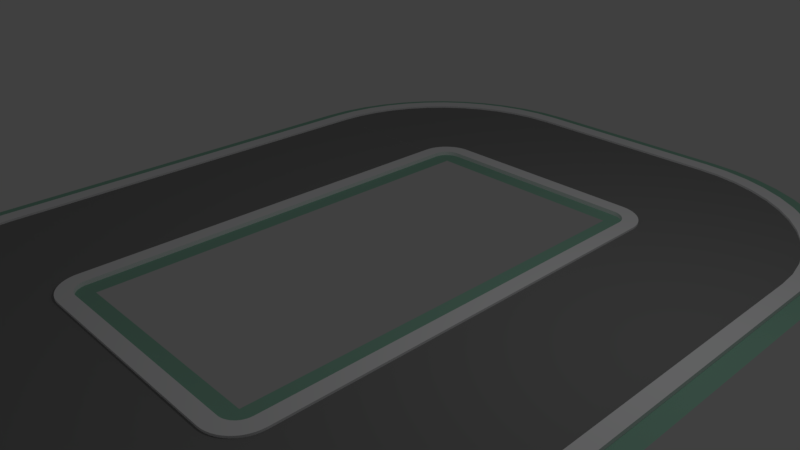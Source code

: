# Source: CircularTrack.blend  (saved by Blender 2.79.0; exported with 4.5.12 LTS)
import bpy
from mathutils import Matrix  # noqa: F401  (used for matrix-valued properties, if any)

bpy.ops.wm.read_factory_settings(use_empty=True)
scene = bpy.context.scene
scene.name = 'Scene'

# ---- collections
col_collection_1 = bpy.data.collections.new('Collection 1'); scene.collection.children.link(col_collection_1)

# ---- materials (node trees are filled in below, after node groups)
mat_road_001 = bpy.data.materials.new('road.001')
mat_road_001.alpha_threshold = 0.0
mat_road_001.use_transparent_shadow = False
mat_road_001.diffuse_color = (0.2667, 0.2667, 0.2667, 1.0)
mat_road_001.specular_color = (0.33, 0.33, 0.33)
mat_road_001.roughness = 0.5
mat_road_001.specular_intensity = 1.0
mat_grass_001 = bpy.data.materials.new('grass.001')
mat_grass_001.alpha_threshold = 0.0
mat_grass_001.use_transparent_shadow = False
mat_grass_001.diffuse_color = (0.302, 0.5608, 0.4314, 1.0)
mat_grass_001.specular_color = (0.33, 0.33, 0.33)
mat_grass_001.roughness = 0.5
mat_grass_001.specular_intensity = 1.0
mat_grey_001 = bpy.data.materials.new('grey.001')
mat_grey_001.alpha_threshold = 0.0
mat_grey_001.use_transparent_shadow = False
mat_grey_001.diffuse_color = (0.9451, 0.949, 0.9647, 1.0)
mat_grey_001.specular_color = (0.33, 0.33, 0.33)
mat_grey_001.roughness = 0.5
mat_grey_001.specular_intensity = 1.0
mat_road = bpy.data.materials.new('road')
mat_road.alpha_threshold = 0.0
mat_road.use_transparent_shadow = False
mat_road.diffuse_color = (0.2667, 0.2667, 0.2667, 1.0)
mat_road.specular_color = (0.33, 0.33, 0.33)
mat_road.roughness = 0.5
mat_road.specular_intensity = 1.0
mat_grey = bpy.data.materials.new('grey')
mat_grey.alpha_threshold = 0.0
mat_grey.use_transparent_shadow = False
mat_grey.diffuse_color = (0.9451, 0.949, 0.9647, 1.0)
mat_grey.specular_color = (0.33, 0.33, 0.33)
mat_grey.roughness = 0.5
mat_grey.specular_intensity = 1.0
mat_grass = bpy.data.materials.new('grass')
mat_grass.alpha_threshold = 0.0
mat_grass.use_transparent_shadow = False
mat_grass.diffuse_color = (0.302, 0.5608, 0.4314, 1.0)
mat_grass.specular_color = (0.33, 0.33, 0.33)
mat_grass.roughness = 0.5
mat_grass.specular_intensity = 1.0

# ---- material node trees

# ---- world
world_world = bpy.data.worlds.new('World'); scene.world = world_world
world_world.color = (0.05088, 0.05088, 0.05088)
world_world.use_sun_shadow = False
world_world.sun_shadow_jitter_overblur = 0.0
world_world.cycles.sampling_method = 'MANUAL'

# ---- cameras
cam_camera = bpy.data.cameras.new('Camera')
cam_camera.clip_end = 100.0
cam_camera.lens = 35.0
cam_camera.sensor_width = 32.0
cam_camera.sensor_height = 18.0
cam_camera.ortho_scale = 7.314
cam_camera.dof.focus_distance = 0.0
cam_camera.dof.aperture_fstop = 128.0

# ---- lights
light_lamp = bpy.data.lights.new('Lamp', 'POINT')
light_lamp.transmission_factor = 0.0
light_lamp.cutoff_distance = 30.0
light_lamp.energy = 100.0
light_lamp.shadow_buffer_clip_start = 1.001
light_lamp.shadow_soft_size = 0.1
light_lamp.shadow_maximum_resolution = 0.006
light_lamp.use_absolute_resolution = True

# ---- meshes
me_roadstraightlong = bpy.data.meshes.new('roadStraightLong')
me_roadstraightlong.from_pydata([(-9.183, 1.603e-30, 20.0), (-9.183, 0.0, 3.61e-15), (-10.0, 0.0, 0.0), (-10.0, 1.603e-30, 20.0), (0.0, 1.603e-30, 20.0), (0.0, 0.0, 0.0), (-0.8165, 0.0, 3.61e-15), (-0.8165, 1.603e-30, 20.0), (-8.451, 0.2, 20.0), (-8.451, 0.2, 0.0), (-9.183, 0.2, 3.61e-15), (-9.183, 0.2, 20.0), (-8.451, 0.1, 0.0), (-8.451, 0.1, 20.0), (-0.8165, 0.2, 3.61e-15), (-0.8165, 0.2, 20.0), (-1.549, 0.2, 0.0), (-1.549, 0.2, 20.0), (-1.549, 0.1, 0.0), (-1.549, 0.1, 20.0)], [], [(0, 1, 2), (2, 3, 0), (4, 5, 6), (6, 7, 4), (8, 9, 10), (10, 11, 8), (12, 9, 8), (8, 13, 12), (10, 1, 0), (0, 11, 10), (6, 14, 15), (15, 7, 6), (15, 14, 16), (16, 17, 15), (16, 18, 19), (19, 17, 16), (19, 18, 12), (12, 13, 19)])
me_roadstraightlong.polygons.foreach_set('use_smooth', [True] * 18)
me_roadstraightlong.polygons.foreach_set('material_index', [1, 1, 1, 1, 2, 2, 2, 2, 2, 2, 2, 2, 2, 2, 2, 2, 0, 0])
_k = set([(0, 1), (0, 2), (4, 6), (6, 7), (8, 9), (8, 10), (10, 11), (12, 13), (12, 19), (14, 15), (15, 16), (16, 17), (18, 19)])
me_roadstraightlong.attributes.new('sharp_edge', 'BOOLEAN', 'EDGE').data.foreach_set('value', [ (min(e.vertices), max(e.vertices)) in _k for e in me_roadstraightlong.edges])
_uv = me_roadstraightlong.uv_layers.new(name='UVMap')
_uv.uv.foreach_set('vector', [36.16, 78.74, 36.16, 1.421e-14, 39.37, 0.0, 39.37, 0.0, 39.37, 78.74, 36.16, 78.74, 0.0, 78.74, 0.0, 0.0, 3.215, 1.421e-14, 3.215, 1.421e-14, 3.215, 78.74, 0.0, 78.74, 33.27, 78.74, 33.27, 8.327e-18, 36.16, 1.422e-14, 36.16, 1.422e-14, 36.16, 78.74, 33.27, 78.74, 0.0, 0.3937, 0.0, 0.7874, -78.74, 0.7874, -78.74, 0.7874, -78.74, 0.3937, 0.0, 0.3937, 1.421e-14, 0.7874, 1.421e-14, 0.0, 78.74, 6.311e-30, 78.74, 6.311e-30, 78.74, 0.7874, 1.421e-14, 0.7874, -1.421e-14, 0.0, -1.421e-14, 0.7874, -78.74, 0.7874, -78.74, 0.7874, -78.74, 6.311e-30, -1.421e-14, 0.0, 3.215, 78.74, 3.215, 1.42e-14, 6.097, -6.106e-18, 6.097, -6.106e-18, 6.097, 78.74, 3.215, 78.74, 4.402e-15, 0.7874, 4.402e-15, 0.3937, 78.74, 0.3937, 78.74, 0.3937, 78.74, 0.7874, 4.402e-15, 0.7874, 6.097, 78.74, 6.097, 3.155e-32, 33.27, 3.155e-32, 33.27, 3.155e-32, 33.27, 78.74, 6.097, 78.74])
me_roadstraightlong.materials.append(mat_road_001)
me_roadstraightlong.materials.append(mat_grass_001)
me_roadstraightlong.materials.append(mat_grey_001)
me_roadstraightlong.use_remesh_preserve_volume = False
me_roadstraightlong.use_remesh_preserve_attributes = False
me_roadstraightlong.use_mirror_vertex_groups = False
me_roadstraightlong.update()
me_roadstraightlong.normals_split_custom_set([tuple(v) for v in zip(*[iter([0.0, 1.0, -8.015e-32, 0.0, 1.0, -8.015e-32, 0.0, 1.0, -8.015e-32, 0.0, 1.0, -8.015e-32, 0.0, 1.0, -8.015e-32, 0.0, 1.0, -8.015e-32, 0.0, 1.0, -8.015e-32, 0.0, 1.0, -8.015e-32, 0.0, 1.0, -8.015e-32, 0.0, 1.0, -8.015e-32, 0.0, 1.0, -8.015e-32, 0.0, 1.0, -8.015e-32, 0.0, 1.0, 0.0, 0.0, 1.0, 0.0, 0.0, 1.0, 0.0, 0.0, 1.0, 0.0, 0.0, 1.0, 0.0, 0.0, 1.0, 0.0, 1.0, 0.0, 0.0, 1.0, 0.0, 0.0, 1.0, 0.0, 0.0, 1.0, 0.0, 0.0, 1.0, 0.0, 0.0, 1.0, 0.0, 0.0, -1.0, 0.0, 0.0, -1.0, 0.0, 0.0, -1.0, 0.0, 0.0, -1.0, 0.0, 0.0, -1.0, 0.0, 0.0, -1.0, 0.0, 0.0, 1.0, 0.0, 0.0, 1.0, 0.0, 0.0, 1.0, 0.0, 0.0, 1.0, 0.0, 0.0, 1.0, 0.0, 0.0, 1.0, 0.0, 0.0, 0.0, 1.0, 0.0, 0.0, 1.0, 0.0, 0.0, 1.0, 0.0, 0.0, 1.0, 0.0, 0.0, 1.0, 0.0, 0.0, 1.0, 0.0, -1.0, 0.0, 0.0, -1.0, 0.0, 0.0, -1.0, 0.0, 0.0, -1.0, 0.0, 0.0, -1.0, 0.0, 0.0, -1.0, 0.0, 0.0, 0.0, 1.0, 0.0, 0.0, 1.0, 0.0, 0.0, 1.0, 0.0, 0.0, 1.0, 0.0, 0.0, 1.0, 0.0, 0.0, 1.0, 0.0])] * 3)])
me_roadcornersmall = bpy.data.meshes.new('roadCornerSmall')
me_roadcornersmall.from_pydata([(-8.465, 0.1, 0.2021), (-8.465, 0.2, 0.2021), (-8.504, 0.2, 0.4008), (-8.504, 0.1, 0.4008), (-8.569, 0.1, 0.5926), (-8.569, 0.2, 0.5926), (-8.659, 0.2, 0.7743), (-8.659, 0.1, 0.7743), (-8.451, 0.1, 5.786e-12), (-8.451, 0.2, 5.786e-12), (-9.183, 0.2, 5.79e-12), (-8.771, 0.2, 0.9428), (-8.905, 0.2, 1.095), (-9.057, 0.2, 1.229), (-9.226, 0.2, 1.341), (-9.19, 0.2, 0.1066), (-9.211, 0.2, 0.2113), (-9.246, 0.2, 0.3125), (-9.407, 0.2, 1.431), (-9.293, 0.2, 0.4083), (-9.352, 0.2, 0.4971), (-9.423, 0.2, 0.5774), (-9.599, 0.2, 1.496), (-9.503, 0.2, 0.6478), (-9.592, 0.2, 0.7071), (-9.688, 0.2, 0.7544), (-9.798, 0.2, 1.535), (-9.789, 0.2, 0.7887), (-9.893, 0.2, 0.8095), (-10.0, 0.2, 1.549), (-10.0, 0.2, 0.8165), (-9.352, 0.0, 0.4971), (-9.423, 0.0, 0.5774), (-9.688, 0.0, 0.7544), (-9.789, 0.0, 0.7887), (-9.211, 0.0, 0.2113), (-9.246, 0.0, 0.3125), (-9.183, 0.0, 5.79e-12), (-9.19, 0.0, 0.1066), (-9.503, 0.0, 0.6478), (-9.592, 0.0, 0.7071), (-9.893, 0.0, 0.8095), (-9.293, 0.0, 0.4083), (-10.0, 0.0, 0.8165), (-9.599, 0.1, 1.496), (-9.407, 0.1, 1.431), (-9.226, 0.1, 1.341), (-9.057, 0.1, 1.229), (-10.0, 0.1, 1.549), (-9.798, 0.1, 1.535), (-8.905, 0.1, 1.095), (-8.771, 0.1, 0.9428), (-4.855, 0.1, 6.705), (-5.774, 0.1, 7.319), (-5.774, 0.2, 7.319), (-4.855, 0.2, 6.705), (-6.766, 0.1, 7.808), (-6.766, 0.2, 7.808), (-1.549, 0.2, 5.783e-12), (-1.549, 0.1, 5.783e-12), (-1.621, 0.1, 1.103), (-1.621, 0.2, 1.103), (-2.192, 0.2, 3.234), (-2.192, 0.1, 3.234), (-2.681, 0.1, 4.226), (-2.681, 0.2, 4.226), (-1.837, 0.1, 2.187), (-1.837, 0.2, 2.187), (-0.8951, 0.2, 1.199), (-0.8165, 0.2, 5.795e-12), (-1.129, 0.2, 2.377), (-1.516, 0.2, 3.514), (-2.047, 0.2, 4.592), (-2.714, 0.2, 5.591), (-3.295, 0.2, 5.145), (-3.506, 0.2, 6.494), (-4.024, 0.2, 5.976), (-4.409, 0.2, 7.286), (-5.408, 0.2, 7.953), (-6.486, 0.2, 8.484), (-7.623, 0.2, 8.871), (-7.813, 0.2, 8.163), (-8.801, 0.2, 9.105), (-8.897, 0.2, 8.379), (-10.0, 0.2, 9.183), (-10.0, 0.2, 8.451), (-3.295, 0.1, 5.145), (-4.024, 0.1, 5.976), (-7.813, 0.1, 8.163), (-2.047, 0.0, 4.592), (-2.714, 0.0, 5.591), (-1.516, 0.0, 3.514), (-1.129, 0.0, 2.377), (-0.8951, 0.0, 1.199), (-8.897, 0.1, 8.379), (-10.0, 0.1, 8.451), (-7.623, 0.0, 8.871), (-6.486, 0.0, 8.484), (-3.506, 0.0, 6.494), (-5.408, 0.0, 7.953), (-10.0, 0.0, 9.183), (-8.801, 0.0, 9.105), (-4.409, 0.0, 7.286), (-0.8165, 0.0, 5.795e-12), (-0.08555, 0.0, 1.305), (0.0, 0.0, 5.792e-12), (-0.3407, 0.0, 2.588), (-0.7612, 0.0, 3.827), (-1.34, 0.0, 5.0), (-2.066, 0.0, 6.088), (-2.929, 0.0, 7.071), (-3.912, 0.0, 7.934), (-5.0, 0.0, 8.66), (-6.173, 0.0, 9.239), (-7.412, 0.0, 9.659), (-8.695, 0.0, 9.914), (-10.0, 0.0, 10.0), (-10.0, 0.0, 0.0)], [], [(0, 1, 2), (2, 3, 0), (4, 5, 6), (6, 7, 4), (3, 2, 5), (5, 4, 3), (8, 9, 1), (1, 0, 8), (1, 9, 10), (10, 2, 1), (10, 5, 2), (10, 6, 5), (10, 11, 6), (10, 12, 11), (10, 13, 12), (10, 14, 13), (10, 15, 14), (15, 16, 14), (16, 17, 14), (17, 18, 14), (17, 19, 18), (19, 20, 18), (20, 21, 18), (21, 22, 18), (21, 23, 22), (23, 24, 22), (24, 25, 22), (25, 26, 22), (25, 27, 26), (27, 28, 26), (28, 29, 26), (28, 30, 29), (20, 31, 32), (32, 21, 20), (33, 34, 27), (27, 25, 33), (16, 35, 36), (36, 17, 16), (10, 37, 38), (38, 15, 10), (39, 40, 24), (24, 23, 39), (15, 38, 35), (35, 16, 15), (40, 33, 25), (25, 24, 40), (34, 41, 28), (28, 27, 34), (17, 36, 42), (42, 19, 17), (41, 43, 30), (30, 28, 41), (19, 42, 31), (31, 20, 19), (44, 45, 18), (18, 22, 44), (45, 46, 14), (14, 18, 45), (46, 47, 13), (13, 14, 46), (48, 49, 26), (26, 29, 48), (49, 44, 22), (22, 26, 49), (47, 50, 12), (12, 13, 47), (51, 11, 12), (12, 50, 51), (7, 6, 11), (11, 51, 7), (32, 39, 23), (23, 21, 32), (52, 53, 54), (54, 55, 52), (53, 56, 57), (57, 54, 53), (58, 59, 60), (60, 61, 58), (62, 63, 64), (64, 65, 62), (61, 60, 66), (66, 67, 61), (68, 69, 58), (58, 70, 68), (58, 71, 70), (58, 61, 71), (61, 72, 71), (61, 67, 72), (67, 62, 72), (62, 73, 72), (62, 65, 73), (65, 74, 73), (74, 75, 73), (74, 76, 75), (76, 77, 75), (76, 55, 77), (55, 78, 77), (55, 54, 78), (54, 79, 78), (54, 57, 79), (57, 80, 79), (57, 81, 80), (81, 82, 80), (81, 83, 82), (83, 84, 82), (83, 85, 84), (67, 66, 63), (63, 62, 67), (65, 64, 86), (86, 74, 65), (74, 86, 87), (87, 76, 74), (87, 52, 55), (55, 76, 87), (56, 88, 81), (81, 57, 56), (89, 72, 73), (73, 90, 89), (91, 71, 72), (72, 89, 91), (92, 70, 71), (71, 91, 92), (93, 68, 70), (70, 92, 93), (94, 95, 85), (85, 83, 94), (96, 97, 79), (79, 80, 96), (88, 94, 83), (83, 81, 88), (90, 73, 75), (75, 98, 90), (97, 99, 78), (78, 79, 97), (100, 101, 82), (82, 84, 100), (99, 102, 77), (77, 78, 99), (102, 98, 75), (75, 77, 102), (101, 96, 80), (80, 82, 101), (103, 69, 68), (68, 93, 103), (104, 105, 103), (103, 106, 104), (103, 107, 106), (103, 93, 107), (93, 108, 107), (93, 92, 108), (92, 91, 108), (91, 109, 108), (91, 89, 109), (89, 90, 109), (90, 110, 109), (90, 98, 110), (98, 111, 110), (98, 102, 111), (102, 112, 111), (102, 99, 112), (99, 113, 112), (99, 97, 113), (97, 114, 113), (97, 96, 114), (96, 115, 114), (96, 101, 115), (101, 116, 115), (101, 100, 116), (38, 37, 117), (117, 35, 38), (117, 36, 35), (117, 42, 36), (117, 31, 42), (117, 32, 31), (117, 39, 32), (117, 40, 39), (117, 33, 40), (117, 34, 33), (117, 41, 34), (117, 43, 41), (60, 59, 8), (8, 66, 60), (8, 63, 66), (8, 64, 63), (8, 86, 64), (8, 87, 86), (8, 52, 87), (8, 53, 52), (8, 56, 53), (8, 88, 56), (8, 94, 88), (8, 0, 94), (0, 3, 94), (3, 4, 94), (4, 7, 94), (7, 51, 94), (51, 50, 94), (50, 95, 94), (50, 47, 95), (47, 46, 95), (46, 45, 95), (45, 44, 95), (44, 49, 95), (49, 48, 95)])
me_roadcornersmall.polygons.foreach_set('use_smooth', [True] * 204)
me_roadcornersmall.polygons.foreach_set('material_index', [1, 1, 1, 1, 1, 1, 1, 1, 1, 1, 1, 1, 1, 1, 1, 1, 1, 1, 1, 1, 1, 1, 1, 1, 1, 1, 1, 1, 1, 1, 1, 1, 1, 1, 1, 1, 1, 1, 1, 1, 1, 1, 1, 1, 1, 1, 1, 1, 1, 1, 1, 1, 1, 1, 1, 1, 1, 1, 1, 1, 1, 1, 1, 1, 1, 1, 1, 1, 1, 1, 1, 1, 1, 1, 1, 1, 1, 1, 1, 1, 1, 1, 1, 1, 1, 1, 1, 1, 1, 1, 1, 1, 1, 1, 1, 1, 1, 1, 1, 1, 1, 1, 1, 1, 1, 1, 1, 1, 1, 1, 1, 1, 1, 1, 1, 1, 1, 1, 1, 1, 1, 1, 1, 1, 1, 1, 1, 1, 1, 1, 1, 1, 1, 1, 1, 1, 1, 1, 1, 1, 1, 1, 1, 1, 2, 2, 2, 2, 2, 2, 2, 2, 2, 2, 2, 2, 2, 2, 2, 2, 2, 2, 2, 2, 2, 2, 2, 2, 2, 2, 2, 2, 2, 2, 2, 2, 2, 2, 2, 2, 0, 0, 0, 0, 0, 0, 0, 0, 0, 0, 0, 0, 0, 0, 0, 0, 0, 0, 0, 0, 0, 0, 0, 0])
_k = set([(0, 3), (0, 8), (1, 2), (1, 9), (1, 10), (2, 5), (3, 4), (4, 7), (5, 6), (6, 11), (7, 51), (8, 60), (10, 15), (11, 12), (12, 13), (13, 14), (14, 18), (15, 16), (16, 17), (17, 19), (18, 22), (19, 20), (20, 21), (21, 23), (22, 26), (23, 24), (24, 25), (25, 27), (26, 29), (26, 48), (27, 28), (28, 29), (28, 30), (30, 41), (31, 32), (31, 42), (32, 39), (33, 34), (33, 40), (34, 41), (35, 36), (35, 38), (36, 42), (37, 38), (39, 40), (41, 43), (44, 45), (44, 49), (45, 46), (46, 47), (47, 50), (48, 49), (49, 95), (50, 51), (52, 53), (52, 87), (53, 56), (54, 55), (54, 57), (55, 76), (56, 88), (57, 81), (58, 61), (58, 68), (59, 60), (60, 66), (61, 67), (62, 65), (62, 67), (63, 64), (63, 66), (64, 86), (65, 74), (68, 69), (68, 70), (70, 71), (71, 72), (72, 73), (73, 75), (74, 76), (75, 77), (77, 78), (78, 79), (79, 80), (80, 82), (81, 83), (82, 84), (82, 100), (83, 84), (83, 85), (85, 94), (86, 87), (88, 94), (89, 90), (89, 91), (90, 98), (91, 92), (92, 93), (93, 103), (94, 95), (96, 97), (96, 101), (97, 99), (98, 102), (99, 102), (100, 101), (103, 104)])
me_roadcornersmall.attributes.new('sharp_edge', 'BOOLEAN', 'EDGE').data.foreach_set('value', [ (min(e.vertices), max(e.vertices)) in _k for e in me_roadcornersmall.edges])
_uv = me_roadcornersmall.uv_layers.new(name='UVMap')
_uv.uv.foreach_set('vector', [-7.282, 0.3937, -7.282, 0.7874, -8.079, 0.7874, -8.079, 0.7874, -8.079, 0.3937, -7.282, 0.3937, -17.01, 0.3937, -17.01, 0.7874, -17.81, 0.7874, -17.81, 0.7874, -17.81, 0.3937, -17.01, 0.3937, -12.26, 0.3937, -12.26, 0.7874, -13.05, 0.7874, -13.05, 0.7874, -13.05, 0.3937, -12.26, 0.3937, -2.176, 0.3937, -2.176, 0.7874, -2.974, 0.7874, -2.974, 0.7874, -2.974, 0.3937, -2.176, 0.3937, 33.33, 0.7958, 33.27, 2.278e-11, 36.16, 2.279e-11, 36.16, 2.279e-11, 33.48, 1.578, 33.33, 0.7958, 36.16, 2.279e-11, 33.74, 2.333, 33.48, 1.578, 36.16, 2.279e-11, 34.09, 3.049, 33.74, 2.333, 36.16, 2.279e-11, 34.53, 3.712, 34.09, 3.049, 36.16, 2.279e-11, 35.06, 4.311, 34.53, 3.712, 36.16, 2.279e-11, 35.66, 4.837, 35.06, 4.311, 36.16, 2.279e-11, 36.32, 5.28, 35.66, 4.837, 36.16, 2.279e-11, 36.18, 0.4196, 36.32, 5.28, 36.18, 0.4196, 36.26, 0.832, 36.32, 5.28, 36.26, 0.832, 36.4, 1.23, 36.32, 5.28, 36.4, 1.23, 37.04, 5.633, 36.32, 5.28, 36.4, 1.23, 36.59, 1.607, 37.04, 5.633, 36.59, 1.607, 36.82, 1.957, 37.04, 5.633, 36.82, 1.957, 37.1, 2.273, 37.04, 5.633, 37.1, 2.273, 37.79, 5.889, 37.04, 5.633, 37.1, 2.273, 37.41, 2.55, 37.79, 5.889, 37.41, 2.55, 37.76, 2.784, 37.79, 5.889, 37.76, 2.784, 38.14, 2.97, 37.79, 5.889, 38.14, 2.97, 38.57, 6.045, 37.79, 5.889, 38.14, 2.97, 38.54, 3.105, 38.57, 6.045, 38.54, 3.105, 38.95, 3.187, 38.57, 6.045, 38.95, 3.187, 39.37, 6.097, 38.57, 6.045, 38.95, 3.187, 39.37, 3.215, 39.37, 6.097, 25.75, 0.7874, 25.75, 0.0, 26.17, 0.0, 26.17, 0.0, 26.17, 0.7874, 25.75, 0.7874, 37.07, 0.0, 37.49, 0.0, 37.49, 0.7874, 37.49, 0.7874, 37.07, 0.7874, 37.07, 0.0, 12.44, 0.7874, 12.44, 0.0, 12.87, 0.0, 12.87, 0.0, 12.87, 0.7874, 12.44, 0.7874, 2.365, 0.7874, 2.365, 0.0, 2.785, 0.0, 2.785, 0.0, 2.785, 0.7874, 2.365, 0.7874, 32.52, 0.0, 32.95, 0.0, 32.95, 0.7874, 32.95, 0.7874, 32.52, 0.7874, 32.52, 0.0, 7.47, 0.7874, 7.47, 0.0, 7.891, 0.0, 7.891, 0.0, 7.891, 0.7874, 7.47, 0.7874, 35.1, 0.0, 35.52, 0.0, 35.52, 0.7874, 35.52, 0.7874, 35.1, 0.7874, 35.1, 0.0, 38.4, 0.0, 38.82, 0.0, 38.82, 0.7874, 38.82, 0.7874, 38.4, 0.7874, 38.4, 0.0, 17.2, 0.7874, 17.2, 0.0, 17.62, 0.0, 17.62, 0.0, 17.62, 0.7874, 17.2, 0.7874, 39.08, 0.0, 39.5, 0.0, 39.5, 0.7874, 39.5, 0.7874, 39.08, 0.7874, 39.08, 0.0, 21.66, 0.7874, 21.66, 0.0, 22.08, 0.0, 22.08, 0.0, 22.08, 0.7874, 21.66, 0.7874, -37.68, 0.3937, -36.88, 0.3937, -36.88, 0.7874, -36.88, 0.7874, -37.68, 0.7874, -37.68, 0.3937, -35.71, 0.3937, -34.91, 0.3937, -34.91, 0.7874, -34.91, 0.7874, -35.71, 0.7874, -35.71, 0.3937, -33.13, 0.3937, -32.34, 0.3937, -32.34, 0.7874, -32.34, 0.7874, -33.13, 0.7874, -33.13, 0.3937, -39.68, 0.3937, -38.89, 0.3937, -38.89, 0.7874, -38.89, 0.7874, -39.68, 0.7874, -39.68, 0.3937, -39.01, 0.3937, -38.21, 0.3937, -38.21, 0.7874, -38.21, 0.7874, -39.01, 0.7874, -39.01, 0.3937, -30.0, 0.3937, -29.2, 0.3937, -29.2, 0.7874, -29.2, 0.7874, -30.0, 0.7874, -30.0, 0.3937, -25.56, 0.3937, -25.56, 0.7874, -26.36, 0.7874, -26.36, 0.7874, -26.36, 0.3937, -25.56, 0.3937, -21.47, 0.3937, -21.47, 0.7874, -22.27, 0.7874, -22.27, 0.7874, -22.27, 0.3937, -21.47, 0.3937, 29.39, 0.0, 29.81, 0.0, 29.81, 0.7874, 29.81, 0.7874, 29.39, 0.7874, 29.39, 0.0, 30.56, 0.3937, 34.91, 0.3937, 34.91, 0.7874, 34.91, 0.7874, 30.56, 0.7874, 30.56, 0.3937, 33.13, 0.3937, 37.49, 0.3937, 37.49, 0.7874, 37.49, 0.7874, 33.13, 0.7874, 33.13, 0.3937, 0.3988, 0.7874, 0.3988, 0.3937, 4.751, 0.3937, 4.751, 0.3937, 4.751, 0.7874, 0.3988, 0.7874, 15.24, 0.7874, 15.24, 0.3937, 19.59, 0.3937, 19.59, 0.3937, 19.59, 0.7874, 15.24, 0.7874, 5.505, 0.7874, 5.505, 0.3937, 9.857, 0.3937, 9.857, 0.3937, 9.857, 0.7874, 5.505, 0.7874, 3.524, 4.719, 3.215, 2.282e-11, 6.097, 2.277e-11, 6.097, 2.277e-11, 4.447, 9.358, 3.524, 4.719, 6.097, 2.277e-11, 5.967, 13.84, 4.447, 9.358, 6.097, 2.277e-11, 6.382, 4.343, 5.967, 13.84, 6.382, 4.343, 8.059, 18.08, 5.967, 13.84, 6.382, 4.343, 7.231, 8.612, 8.059, 18.08, 7.231, 8.612, 8.63, 12.73, 8.059, 18.08, 8.63, 12.73, 10.69, 22.01, 8.059, 18.08, 8.63, 12.73, 10.55, 16.64, 10.69, 22.01, 10.55, 16.64, 12.97, 20.26, 10.69, 22.01, 12.97, 20.26, 13.8, 25.57, 10.69, 22.01, 12.97, 20.26, 15.84, 23.53, 13.8, 25.57, 15.84, 23.53, 17.36, 28.68, 13.8, 25.57, 15.84, 23.53, 19.11, 26.4, 17.36, 28.68, 19.11, 26.4, 21.29, 31.31, 17.36, 28.68, 19.11, 26.4, 22.73, 28.82, 21.29, 31.31, 22.73, 28.82, 25.53, 33.4, 21.29, 31.31, 22.73, 28.82, 26.64, 30.74, 25.53, 33.4, 26.64, 30.74, 30.01, 34.92, 25.53, 33.4, 26.64, 30.74, 30.76, 32.14, 30.01, 34.92, 30.76, 32.14, 34.65, 35.85, 30.01, 34.92, 30.76, 32.14, 35.03, 32.99, 34.65, 35.85, 35.03, 32.99, 39.37, 36.16, 34.65, 35.85, 35.03, 32.99, 39.37, 33.27, 39.37, 36.16, 10.48, 0.7874, 10.48, 0.3937, 14.83, 0.3937, 14.83, 0.3937, 14.83, 0.7874, 10.48, 0.7874, 19.7, 0.7874, 19.7, 0.3937, 24.05, 0.3937, 24.05, 0.3937, 24.05, 0.7874, 19.7, 0.7874, 23.78, 0.7874, 23.78, 0.3937, 28.13, 0.3937, 28.13, 0.3937, 28.13, 0.7874, 23.78, 0.7874, 27.42, 0.3937, 31.78, 0.3937, 31.78, 0.7874, 31.78, 0.7874, 27.42, 0.7874, 27.42, 0.3937, 35.1, 0.3937, 39.46, 0.3937, 39.46, 0.7874, 39.46, 0.7874, 35.1, 0.7874, 35.1, 0.3937, -19.51, 0.0, -19.51, 0.7874, -24.24, 0.7874, -24.24, 0.7874, -24.24, 0.0, -19.51, 0.0, -15.05, 0.0, -15.05, 0.7874, -19.78, 0.7874, -19.78, 0.7874, -19.78, 0.0, -15.05, 0.0, -10.29, 0.0, -10.29, 0.7874, -15.02, 0.7874, -15.02, 0.7874, -15.02, 0.0, -10.29, 0.0, -5.316, 0.0, -5.316, 0.7874, -10.05, 0.7874, -10.05, 0.7874, -10.05, 0.0, -5.316, 0.0, 37.11, 0.3937, 41.46, 0.3937, 41.46, 0.7874, 41.46, 0.7874, 37.11, 0.7874, 37.11, 0.3937, -39.65, 0.0, -34.92, 0.0, -34.92, 0.7874, -34.92, 0.7874, -39.65, 0.7874, -39.65, 0.0, 36.44, 0.3937, 40.79, 0.3937, 40.79, 0.7874, 40.79, 0.7874, 36.44, 0.7874, 36.44, 0.3937, -23.59, 0.0, -23.59, 0.7874, -28.32, 0.7874, -28.32, 0.7874, -28.32, 0.0, -23.59, 0.0, -37.67, 0.0, -32.95, 0.0, -32.95, 0.7874, -32.95, 0.7874, -37.67, 0.7874, -37.67, 0.0, -41.65, 0.0, -36.92, 0.0, -36.92, 0.7874, -36.92, 0.7874, -41.65, 0.7874, -41.65, 0.0, -35.1, 0.0, -30.37, 0.0, -30.37, 0.7874, -30.37, 0.7874, -35.1, 0.7874, -35.1, 0.0, -31.96, 0.0, -27.24, 0.0, -27.24, 0.7874, -27.24, 0.7874, -31.96, 0.7874, -31.96, 0.0, -40.98, 0.0, -36.25, 0.0, -36.25, 0.7874, -36.25, 0.7874, -40.98, 0.7874, -40.98, 0.0, -0.2102, 0.0, -0.2102, 0.7874, -4.94, 0.7874, -4.94, 0.7874, -4.94, 0.0, -0.2102, 0.0, 0.3368, 5.139, 0.0, 2.28e-11, 3.215, 2.282e-11, 3.215, 2.282e-11, 1.342, 10.19, 0.3368, 5.139, 3.215, 2.282e-11, 2.997, 15.07, 1.342, 10.19, 3.215, 2.282e-11, 3.524, 4.719, 2.997, 15.07, 3.524, 4.719, 5.275, 19.69, 2.997, 15.07, 3.524, 4.719, 4.447, 9.358, 5.275, 19.69, 4.447, 9.358, 5.967, 13.84, 5.275, 19.69, 5.967, 13.84, 8.136, 23.97, 5.275, 19.69, 5.967, 13.84, 8.059, 18.08, 8.136, 23.97, 8.059, 18.08, 10.69, 22.01, 8.136, 23.97, 10.69, 22.01, 11.53, 27.84, 8.136, 23.97, 10.69, 22.01, 13.8, 25.57, 11.53, 27.84, 13.8, 25.57, 15.4, 31.23, 11.53, 27.84, 13.8, 25.57, 17.36, 28.68, 15.4, 31.23, 17.36, 28.68, 19.69, 34.1, 15.4, 31.23, 17.36, 28.68, 21.29, 31.31, 19.69, 34.1, 21.29, 31.31, 24.3, 36.37, 19.69, 34.1, 21.29, 31.31, 25.53, 33.4, 24.3, 36.37, 25.53, 33.4, 29.18, 38.03, 24.3, 36.37, 25.53, 33.4, 30.01, 34.92, 29.18, 38.03, 30.01, 34.92, 34.23, 39.03, 29.18, 38.03, 30.01, 34.92, 34.65, 35.85, 34.23, 39.03, 34.65, 35.85, 39.37, 39.37, 34.23, 39.03, 34.65, 35.85, 39.37, 36.16, 39.37, 39.37, 36.18, 0.4196, 36.16, 2.279e-11, 39.37, 0.0, 39.37, 0.0, 36.26, 0.832, 36.18, 0.4196, 39.37, 0.0, 36.4, 1.23, 36.26, 0.832, 39.37, 0.0, 36.59, 1.607, 36.4, 1.23, 39.37, 0.0, 36.82, 1.957, 36.59, 1.607, 39.37, 0.0, 37.1, 2.273, 36.82, 1.957, 39.37, 0.0, 37.41, 2.55, 37.1, 2.273, 39.37, 0.0, 37.76, 2.784, 37.41, 2.55, 39.37, 0.0, 38.14, 2.97, 37.76, 2.784, 39.37, 0.0, 38.54, 3.105, 38.14, 2.97, 39.37, 0.0, 38.95, 3.187, 38.54, 3.105, 39.37, 0.0, 39.37, 3.215, 38.95, 3.187, 6.382, 4.343, 6.097, 2.277e-11, 33.27, 2.278e-11, 33.27, 2.278e-11, 7.231, 8.612, 6.382, 4.343, 33.27, 2.278e-11, 8.63, 12.73, 7.231, 8.612, 33.27, 2.278e-11, 10.55, 16.64, 8.63, 12.73, 33.27, 2.278e-11, 12.97, 20.26, 10.55, 16.64, 33.27, 2.278e-11, 15.84, 23.53, 12.97, 20.26, 33.27, 2.278e-11, 19.11, 26.4, 15.84, 23.53, 33.27, 2.278e-11, 22.73, 28.82, 19.11, 26.4, 33.27, 2.278e-11, 26.64, 30.74, 22.73, 28.82, 33.27, 2.278e-11, 30.76, 32.14, 26.64, 30.74, 33.27, 2.278e-11, 35.03, 32.99, 30.76, 32.14, 33.27, 2.278e-11, 33.33, 0.7958, 35.03, 32.99, 33.33, 0.7958, 33.48, 1.578, 35.03, 32.99, 33.48, 1.578, 33.74, 2.333, 35.03, 32.99, 33.74, 2.333, 34.09, 3.049, 35.03, 32.99, 34.09, 3.049, 34.53, 3.712, 35.03, 32.99, 34.53, 3.712, 35.06, 4.311, 35.03, 32.99, 35.06, 4.311, 39.37, 33.27, 35.03, 32.99, 35.06, 4.311, 35.66, 4.837, 39.37, 33.27, 35.66, 4.837, 36.32, 5.28, 39.37, 33.27, 36.32, 5.28, 37.04, 5.633, 39.37, 33.27, 37.04, 5.633, 37.79, 5.889, 39.37, 33.27, 37.79, 5.889, 38.57, 6.045, 39.37, 33.27, 38.57, 6.045, 39.37, 6.097, 39.37, 33.27])
me_roadcornersmall.materials.append(mat_road)
me_roadcornersmall.materials.append(mat_grey)
me_roadcornersmall.materials.append(mat_grass)
me_roadcornersmall.use_remesh_preserve_volume = False
me_roadcornersmall.use_remesh_preserve_attributes = False
me_roadcornersmall.use_mirror_vertex_groups = False
me_roadcornersmall.update()
me_roadcornersmall.normals_split_custom_set([tuple(v) for v in zip(*[iter([0.9914, 0.0, 0.1305, 0.9914, 0.0, 0.1305, 0.9659, 0.0, 0.2588, 0.9659, 0.0, 0.2588, 0.9659, 0.0, 0.2588, 0.9914, 0.0, 0.1305, 0.9239, 0.0, 0.3827, 0.9239, 0.0, 0.3827, 0.866, 0.0, 0.5, 0.866, 0.0, 0.5, 0.866, 0.0, 0.5, 0.9239, 0.0, 0.3827, 0.9659, 0.0, 0.2588, 0.9659, 0.0, 0.2588, 0.9239, 0.0, 0.3827, 0.9239, 0.0, 0.3827, 0.9239, 0.0, 0.3827, 0.9659, 0.0, 0.2588, 0.9979, 0.0, 0.0654, 0.9979, 0.0, 0.0654, 0.9914, 0.0, 0.1305, 0.9914, 0.0, 0.1305, 0.9914, 0.0, 0.1305, 0.9979, 0.0, 0.0654, 0.0, 1.0, -2.014e-07, 0.0, 1.0, -2.014e-07, 0.0, 1.0, -2.014e-07, 0.0, 1.0, 1.914e-08, 0.0, 1.0, 6.324e-08, 0.0, 1.0, 0.0, 0.0, 1.0, 1.914e-08, 0.0, 1.0, 5.437e-08, 0.0, 1.0, 6.324e-08, 0.0, 1.0, 1.914e-08, 0.0, 1.0, 7.916e-09, 0.0, 1.0, 5.437e-08, 0.0, 1.0, 1.914e-08, 0.0, 1.0, -2.636e-08, 0.0, 1.0, 7.916e-09, 0.0, 1.0, 1.914e-08, 0.0, 1.0, -3.243e-10, 0.0, 1.0, -2.636e-08, 0.0, 1.0, 1.914e-08, 0.0, 1.0, 5.782e-09, 0.0, 1.0, -3.243e-10, 0.0, 1.0, 1.914e-08, 0.0, 1.0, -1.553e-10, 0.0, 1.0, 5.782e-09, 0.0, 1.0, 1.914e-08, 0.0, 1.0, 1.083e-09, 0.0, 1.0, -1.553e-10, 0.0, 1.0, 1.083e-09, 0.0, 1.0, 1.67e-08, 0.0, 1.0, -1.553e-10, 0.0, 1.0, 1.67e-08, 0.0, 1.0, -1.172e-08, 0.0, 1.0, -1.553e-10, 0.0, 1.0, -1.172e-08, 0.0, 1.0, 2.906e-08, 0.0, 1.0, -1.553e-10, 0.0, 1.0, -1.172e-08, 0.0, 1.0, 7.984e-08, 0.0, 1.0, 2.906e-08, 0.0, 1.0, 7.984e-08, 0.0, 1.0, -2.636e-08, 0.0, 1.0, 2.906e-08, 0.0, 1.0, -2.636e-08, 0.0, 1.0, 1.757e-09, 0.0, 1.0, 2.906e-08, 0.0, 1.0, 1.757e-09, 0.0, 1.0, 4.133e-08, 0.0, 1.0, 2.906e-08, 0.0, 1.0, 1.757e-09, 0.0, 1.0, -4.462e-08, 0.0, 1.0, 4.133e-08, 0.0, 1.0, -4.462e-08, 0.0, 1.0, 0.0, 0.0, 1.0, 4.133e-08, 0.0, 1.0, 0.0, 0.0, 1.0, 3.908e-09, 0.0, 1.0, 4.133e-08, 0.0, 1.0, 3.908e-09, 0.0, 1.0, 2.025e-08, 0.0, 1.0, 4.133e-08, 0.0, 1.0, 3.908e-09, 0.0, 1.0, 0.0, 0.0, 1.0, 2.025e-08, 0.0, 1.0, 0.0, 0.0, 1.0, 0.0, 0.0, 1.0, 2.025e-08, 0.0, 1.0, 0.0, 0.0, 1.0, 0.0, 0.0, 1.0, 2.025e-08, 0.0, 1.0, 0.0, 0.0, 1.0, 0.0, 0.0, 1.0, 0.0, -0.7934, 0.0, -0.6088, -0.7934, 0.0, -0.6088, -0.7071, 0.0, -0.7071, -0.7071, 0.0, -0.7071, -0.7071, 0.0, -0.7071, -0.7934, 0.0, -0.6088, -0.3827, 0.0, -0.9239, -0.2588, 0.0, -0.9659, -0.2588, 0.0, -0.9659, -0.2588, 0.0, -0.9659, -0.3827, 0.0, -0.9239, -0.3827, 0.0, -0.9239, -0.9659, 0.0, -0.2588, -0.9659, 0.0, -0.2588, -0.9239, 0.0, -0.3827, -0.9239, 0.0, -0.3827, -0.9239, 0.0, -0.3827, -0.9659, 0.0, -0.2588, -0.9979, 0.0, -0.06541, -0.9979, 0.0, -0.06541, -0.9914, 0.0, -0.1305, -0.9914, 0.0, -0.1305, -0.9914, 0.0, -0.1305, -0.9979, 0.0, -0.06541, -0.6088, 0.0, -0.7934, -0.5, 0.0, -0.866, -0.5, 0.0, -0.866, -0.5, 0.0, -0.866, -0.6088, 0.0, -0.7934, -0.6088, 0.0, -0.7934, -0.9914, 0.0, -0.1305, -0.9914, 0.0, -0.1305, -0.9659, 0.0, -0.2588, -0.9659, 0.0, -0.2588, -0.9659, 0.0, -0.2588, -0.9914, 0.0, -0.1305, -0.5, 0.0, -0.866, -0.3827, 0.0, -0.9239, -0.3827, 0.0, -0.9239, -0.3827, 0.0, -0.9239, -0.5, 0.0, -0.866, -0.5, 0.0, -0.866, -0.2588, 0.0, -0.9659, -0.1305, -9.621e-07, -0.9914, -0.1305, 0.0, -0.9914, -0.1305, 0.0, -0.9914, -0.2588, 0.0, -0.9659, -0.2588, 0.0, -0.9659, -0.9239, 0.0, -0.3827, -0.9239, 0.0, -0.3827, -0.866, 0.0, -0.5, -0.866, 0.0, -0.5, -0.866, 0.0, -0.5, -0.9239, 0.0, -0.3827, -0.1305, 0.0, -0.9914, -0.0654, 0.0, -0.9979, -0.0654, 0.0, -0.9979, -0.0654, 0.0, -0.9979, -0.1305, 0.0, -0.9914, -0.1305, -9.621e-07, -0.9914, -0.866, 0.0, -0.5, -0.866, 0.0, -0.5, -0.7934, 0.0, -0.6088, -0.7934, 0.0, -0.6088, -0.7934, 0.0, -0.6088, -0.866, 0.0, -0.5, 0.2588, 0.0, 0.9659, 0.3827, 0.0, 0.9239, 0.3827, 0.0, 0.9239, 0.3827, 0.0, 0.9239, 0.2588, 0.0, 0.9659, 0.2588, 0.0, 0.9659, 0.3827, 0.0, 0.9239, 0.5, 0.0, 0.866, 0.5, 0.0, 0.866, 0.5, 0.0, 0.866, 0.3827, 0.0, 0.9239, 0.3827, 0.0, 0.9239, 0.5, 0.0, 0.866, 0.6088, 0.0, 0.7934, 0.6088, 0.0, 0.7934, 0.6088, 0.0, 0.7934, 0.5, 0.0, 0.866, 0.5, 0.0, 0.866, 0.0654, 0.0, 0.9979, 0.1305, 0.0, 0.9914, 0.1305, 1.853e-07, 0.9914, 0.1305, 3.081e-06, 0.9914, 0.0654, 0.0, 0.9979, 0.0654, 0.0, 0.9979, 0.1305, 0.0, 0.9914, 0.2588, 0.0, 0.9659, 0.2588, 0.0, 0.9659, 0.2588, 0.0, 0.9659, 0.1305, 1.853e-07, 0.9914, 0.1305, 0.0, 0.9914, 0.6088, 0.0, 0.7934, 0.7071, 0.0, 0.7071, 0.7071, 0.0, 0.7071, 0.7071, 0.0, 0.7071, 0.6088, 0.0, 0.7934, 0.6088, 0.0, 0.7934, 0.7934, 0.0, 0.6088, 0.7934, 0.0, 0.6088, 0.7071, 0.0, 0.7071, 0.7071, 0.0, 0.7071, 0.7071, 0.0, 0.7071, 0.7934, 0.0, 0.6088, 0.866, 0.0, 0.5, 0.866, 0.0, 0.5, 0.7934, 0.0, 0.6088, 0.7934, 0.0, 0.6088, 0.7934, 0.0, 0.6088, 0.866, 0.0, 0.5, -0.7071, 0.0, -0.7071, -0.6088, 0.0, -0.7934, -0.6088, 0.0, -0.7934, -0.6088, 0.0, -0.7934, -0.7071, 0.0, -0.7071, -0.7071, 0.0, -0.7071, -0.6088, 0.0, -0.7934, -0.5, 0.0, -0.866, -0.5, 0.0, -0.866, -0.5, 0.0, -0.866, -0.6088, 0.0, -0.7934, -0.6088, 0.0, -0.7934, -0.5, 0.0, -0.866, -0.3827, 0.0, -0.9239, -0.3827, 0.0, -0.9239, -0.3827, 0.0, -0.9239, -0.5, 0.0, -0.866, -0.5, 0.0, -0.866, -0.9979, 0.0, -0.0654, -0.9979, 0.0, -0.0654, -0.9914, 0.0, -0.1305, -0.9914, 0.0, -0.1305, -0.9914, 0.0, -0.1305, -0.9979, 0.0, -0.0654, -0.9239, 0.0, -0.3827, -0.9239, 0.0, -0.3827, -0.866, 0.0, -0.5, -0.866, 0.0, -0.5, -0.866, 0.0, -0.5, -0.9239, 0.0, -0.3827, -0.9914, 0.0, -0.1305, -0.9914, 0.0, -0.1305, -0.9659, 0.0, -0.2588, -0.9659, 0.0, -0.2588, -0.9659, 0.0, -0.2588, -0.9914, 0.0, -0.1305, 0.0, 1.0, 3.396e-08, 0.0, 1.0, 3.396e-08, 0.0, 1.0, 3.396e-08, 0.0, 1.0, -8.152e-09, 0.0, 1.0, -1.747e-09, 0.0, 1.0, -1.418e-08, 0.0, 1.0, -8.152e-09, 0.0, 1.0, 0.0, 0.0, 1.0, -1.747e-09, 0.0, 1.0, -8.152e-09, 0.0, 1.0, 5.864e-10, 0.0, 1.0, 0.0, 0.0, 1.0, 5.864e-10, 0.0, 1.0, -4.639e-10, 0.0, 1.0, 0.0, 0.0, 1.0, 5.864e-10, 0.0, 1.0, 2.29e-08, 0.0, 1.0, -4.639e-10, 0.0, 1.0, 2.29e-08, 0.0, 1.0, -9.397e-09, 0.0, 1.0, -4.639e-10, 0.0, 1.0, -9.397e-09, 0.0, 1.0, 2.833e-10, 0.0, 1.0, -4.639e-10, 0.0, 1.0, -9.397e-09, 0.0, 1.0, 3.645e-09, 0.0, 1.0, 2.833e-10, 0.0, 1.0, 3.645e-09, 0.0, 1.0, 0.0, 0.0, 1.0, 2.833e-10, 0.0, 1.0, 0.0, 0.0, 1.0, 0.0, 0.0, 1.0, 2.833e-10, 0.0, 1.0, 0.0, 0.0, 1.0, -3.184e-09, 0.0, 1.0, 0.0, 0.0, 1.0, -3.184e-09, 0.0, 1.0, 1.121e-08, 0.0, 1.0, 0.0, 0.0, 1.0, -3.184e-09, 0.0, 1.0, 1.895e-09, 0.0, 1.0, 1.121e-08, 0.0, 1.0, 1.895e-09, 0.0, 1.0, 6.369e-09, 0.0, 1.0, 1.121e-08, 0.0, 1.0, 1.895e-09, 0.0, 1.0, -1.592e-09, 0.0, 1.0, 6.369e-09, 0.0, 1.0, -1.592e-09, 0.0, 1.0, -2.883e-09, 0.0, 1.0, 6.369e-09, 0.0, 1.0, -1.592e-09, 0.0, 1.0, -9.388e-09, 0.0, 1.0, -2.883e-09, 0.0, 1.0, -9.388e-09, 0.0, 1.0, -8.648e-09, 0.0, 1.0, -2.883e-09, 0.0, 1.0, -9.388e-09, 0.0, 1.0, -1.623e-08, 0.0, 1.0, -8.648e-09, 0.0, 1.0, -1.623e-08, 0.0, 1.0, -4.324e-09, 0.0, 1.0, -8.648e-09, 0.0, 1.0, -1.623e-08, 0.0, 1.0, -8.362e-09, 0.0, 1.0, -4.324e-09, 0.0, 1.0, -8.362e-09, 0.0, 1.0, 0.0, 0.0, 1.0, -4.324e-09, 0.0, 1.0, 0.0, 0.0, 1.0, 0.0, 0.0, 1.0, 0.0, -0.9659, 0.0, -0.2588, -0.9659, 0.0, -0.2588, -0.9239, 0.0, -0.3827, -0.9239, 0.0, -0.3827, -0.9239, 0.0, -0.3827, -0.9659, 0.0, -0.2588, -0.866, 0.0, -0.5, -0.866, 0.0, -0.5, -0.7934, 0.0, -0.6088, -0.7934, 0.0, -0.6088, -0.7934, 0.0, -0.6088, -0.866, 0.0, -0.5, -0.7934, 0.0, -0.6088, -0.7934, 0.0, -0.6088, -0.7071, 0.0, -0.7071, -0.7071, 0.0, -0.7071, -0.7071, 0.0, -0.7071, -0.7934, 0.0, -0.6088, -0.7071, 0.0, -0.7071, -0.6088, 0.0, -0.7934, -0.6088, 0.0, -0.7934, -0.6088, 0.0, -0.7934, -0.7071, 0.0, -0.7071, -0.7071, 0.0, -0.7071, -0.3827, 0.0, -0.9239, -0.2588, 0.0, -0.9659, -0.2588, 0.0, -0.9659, -0.2588, 0.0, -0.9659, -0.3827, 0.0, -0.9239, -0.3827, 0.0, -0.9239, 0.866, 0.0, 0.5, 0.866, 0.0, 0.5, 0.7934, 0.0, 0.6088, 0.7934, 0.0, 0.6088, 0.7934, 0.0, 0.6088, 0.866, 0.0, 0.5, 0.9239, 0.0, 0.3827, 0.9239, 0.0, 0.3827, 0.866, 0.0, 0.5, 0.866, 0.0, 0.5, 0.866, 0.0, 0.5, 0.9239, 0.0, 0.3827, 0.9659, 0.0, 0.2588, 0.9659, 0.0, 0.2588, 0.9239, 0.0, 0.3827, 0.9239, 0.0, 0.3827, 0.9239, 0.0, 0.3827, 0.9659, 0.0, 0.2588, 0.9914, 0.0, 0.1305, 0.9914, 0.0, 0.1305, 0.9659, 0.0, 0.2588, 0.9659, 0.0, 0.2588, 0.9659, 0.0, 0.2588, 0.9914, 0.0, 0.1305, -0.1305, 0.0, -0.9914, -0.0654, 0.0, -0.9979, -0.0654, 0.0, -0.9979, -0.0654, 0.0, -0.9979, -0.1305, 0.0, -0.9914, -0.1305, -4.649e-08, -0.9914, 0.2588, 0.0, 0.9659, 0.3827, 0.0, 0.9239, 0.3827, 0.0, 0.9239, 0.3827, 0.0, 0.9239, 0.2588, 0.0, 0.9659, 0.2588, 0.0, 0.9659, -0.2588, 0.0, -0.9659, -0.1305, -4.649e-08, -0.9914, -0.1305, 0.0, -0.9914, -0.1305, 0.0, -0.9914, -0.2588, 0.0, -0.9659, -0.2588, 0.0, -0.9659, 0.7934, 0.0, 0.6088, 0.7934, 0.0, 0.6088, 0.7071, 0.0, 0.7071, 0.7071, 0.0, 0.7071, 0.7071, 0.0, 0.7071, 0.7934, 0.0, 0.6088, 0.3827, 0.0, 0.9239, 0.5, 0.0, 0.866, 0.5, 0.0, 0.866, 0.5, 0.0, 0.866, 0.3827, 0.0, 0.9239, 0.3827, 0.0, 0.9239, 0.0654, 0.0, 0.9979, 0.1305, 0.0, 0.9914, 0.1305, 1.648e-07, 0.9914, 0.1305, 2.208e-06, 0.9914, 0.0654, 0.0, 0.9979, 0.0654, 0.0, 0.9979, 0.5, 0.0, 0.866, 0.6088, 0.0, 0.7934, 0.6088, 0.0, 0.7934, 0.6088, 0.0, 0.7934, 0.5, 0.0, 0.866, 0.5, 0.0, 0.866, 0.6088, 0.0, 0.7934, 0.7071, 0.0, 0.7071, 0.7071, 0.0, 0.7071, 0.7071, 0.0, 0.7071, 0.6088, 0.0, 0.7934, 0.6088, 0.0, 0.7934, 0.1305, 0.0, 0.9914, 0.2588, 0.0, 0.9659, 0.2588, 0.0, 0.9659, 0.2588, 0.0, 0.9659, 0.1305, 1.648e-07, 0.9914, 0.1305, 0.0, 0.9914, 0.9979, 0.0, 0.0654, 0.9979, 0.0, 0.0654, 0.9914, 0.0, 0.1305, 0.9914, 0.0, 0.1305, 0.9914, 0.0, 0.1305, 0.9979, 0.0, 0.0654, 0.0, 1.0, 0.0, 0.0, 1.0, 0.0, 0.0, 1.0, 0.0, 0.0, 1.0, 0.0, 0.0, 1.0, 0.0, 0.0, 1.0, 0.0, 0.0, 1.0, 0.0, 0.0, 1.0, 0.0, 0.0, 1.0, 0.0, 0.0, 1.0, 0.0, 0.0, 1.0, 0.0, 0.0, 1.0, 0.0, 0.0, 1.0, 0.0, 0.0, 1.0, 0.0, 0.0, 1.0, 0.0, 0.0, 1.0, 0.0, 0.0, 1.0, 0.0, 0.0, 1.0, 0.0, 0.0, 1.0, 0.0, 0.0, 1.0, 0.0, 0.0, 1.0, 0.0, 0.0, 1.0, 0.0, 0.0, 1.0, 0.0, 0.0, 1.0, 0.0, 0.0, 1.0, 0.0, 0.0, 1.0, 0.0, 0.0, 1.0, 0.0, 0.0, 1.0, 0.0, 0.0, 1.0, 0.0, 0.0, 1.0, 0.0, 0.0, 1.0, 0.0, 0.0, 1.0, 0.0, 0.0, 1.0, 0.0, 0.0, 1.0, 0.0, 0.0, 1.0, 0.0, 0.0, 1.0, 0.0, 0.0, 1.0, 0.0, 0.0, 1.0, 0.0, 0.0, 1.0, 0.0, 0.0, 1.0, 0.0, 0.0, 1.0, 0.0, 0.0, 1.0, 0.0, 0.0, 1.0, 0.0, 0.0, 1.0, 0.0, 0.0, 1.0, 0.0, 0.0, 1.0, 0.0, 0.0, 1.0, 0.0, 0.0, 1.0, 0.0, 0.0, 1.0, 0.0, 0.0, 1.0, 0.0, 0.0, 1.0, 0.0, 0.0, 1.0, 0.0, 0.0, 1.0, 0.0, 0.0, 1.0, 0.0, 0.0, 1.0, 0.0, 0.0, 1.0, 0.0, 0.0, 1.0, 0.0, 0.0, 1.0, 0.0, 0.0, 1.0, 0.0, 0.0, 1.0, 0.0, 0.0, 1.0, 0.0, 0.0, 1.0, 0.0, 0.0, 1.0, 0.0, 0.0, 1.0, 0.0, 0.0, 1.0, 0.0, 0.0, 1.0, 0.0, 0.0, 1.0, 0.0, 0.0, 1.0, 0.0, 0.0, 1.0, 0.0, 0.0, 1.0, 0.0, 0.0, 1.0, 0.0, 0.0, 1.0, 0.0, 0.0, 1.0, 0.0, 0.0, 1.0, 0.0, 0.0, 1.0, 0.0, 0.0, 1.0, 0.0, 0.0, 1.0, 0.0, 0.0, 1.0, 0.0, 0.0, 1.0, 0.0, 0.0, 1.0, 0.0, 0.0, 1.0, 0.0, 0.0, 1.0, 0.0, 0.0, 1.0, 0.0, 0.0, 1.0, 0.0, 0.0, 1.0, 0.0, 0.0, 1.0, 0.0, 0.0, 1.0, 0.0, 0.0, 1.0, 0.0, 0.0, 1.0, 0.0, 0.0, 1.0, 0.0, 0.0, 1.0, 0.0, 0.0, 1.0, 0.0, 0.0, 1.0, 0.0, 0.0, 1.0, 0.0, 0.0, 1.0, 0.0, 0.0, 1.0, 0.0, 0.0, 1.0, 0.0, 0.0, 1.0, 0.0, 0.0, 1.0, 0.0, 0.0, 1.0, 0.0, 0.0, 1.0, 0.0, 0.0, 1.0, 0.0, 0.0, 1.0, 0.0, 0.0, 1.0, 0.0, 0.0, 1.0, 0.0, 0.0, 1.0, 0.0, 0.0, 1.0, 0.0, 0.0, 1.0, 0.0, 0.0, 1.0, 1.566e-08, 0.0, 1.0, 1.566e-08, 0.0, 1.0, 1.566e-08, 0.0, 1.0, -8.717e-10, 0.0, 1.0, -1.021e-08, 0.0, 1.0, -2.437e-09, 0.0, 1.0, -8.717e-10, 0.0, 1.0, -4.179e-09, 0.0, 1.0, -1.021e-08, 0.0, 1.0, -8.717e-10, 0.0, 1.0, 8.101e-09, 0.0, 1.0, -4.179e-09, 0.0, 1.0, -8.717e-10, 0.0, 1.0, -1.5e-10, 0.0, 1.0, 8.101e-09, 0.0, 1.0, -8.717e-10, 0.0, 1.0, -2.346e-09, 0.0, 1.0, -1.5e-10, 0.0, 1.0, -8.717e-10, 0.0, 1.0, -1.16e-09, 0.0, 1.0, -2.346e-09, 0.0, 1.0, -8.717e-10, 0.0, 1.0, 1.334e-09, 0.0, 1.0, -1.16e-09, 0.0, 1.0, -8.717e-10, 0.0, 1.0, 1.346e-09, 0.0, 1.0, 1.334e-09, 0.0, 1.0, -8.717e-10, 0.0, 1.0, 1.844e-10, 0.0, 1.0, 1.346e-09, 0.0, 1.0, -8.717e-10, 0.0, 1.0, 7.522e-10, 0.0, 1.0, 1.844e-10, 0.0, 1.0, -8.717e-10, 0.0, 1.0, 0.0, 0.0, 1.0, 7.522e-10, 0.0, 1.0, 0.0, 0.0, 1.0, 1.425e-09, 0.0, 1.0, 7.522e-10, 0.0, 1.0, 1.425e-09, 0.0, 1.0, 1.39e-08, 0.0, 1.0, 7.522e-10, 0.0, 1.0, 1.39e-08, 0.0, 1.0, -4.843e-09, 0.0, 1.0, 7.522e-10, 0.0, 1.0, -4.843e-09, 0.0, 1.0, 2.054e-10, 0.0, 1.0, 7.522e-10, 0.0, 1.0, 2.054e-10, 0.0, 1.0, 3.994e-09, 0.0, 1.0, 7.522e-10, 0.0, 1.0, 3.994e-09, 0.0, 1.0, 1.366e-10, 0.0, 1.0, 7.522e-10, 0.0, 1.0, 3.994e-09, 0.0, 1.0, 1.131e-08, 0.0, 1.0, 1.366e-10, 0.0, 1.0, 1.131e-08, 0.0, 1.0, -1.87e-09, 0.0, 1.0, 1.366e-10, 0.0, 1.0, -1.87e-09, 0.0, 1.0, -1.918e-09, 0.0, 1.0, 1.366e-10, 0.0, 1.0, -1.918e-09, 0.0, 1.0, 2.306e-09, 0.0, 1.0, 1.366e-10, 0.0, 1.0, 2.306e-09, 0.0, 1.0, -2.727e-09, 0.0, 1.0, 1.366e-10, 0.0, 1.0, 0.0, 0.0, 1.0, 0.0, 0.0, 1.0, 0.0])] * 3)])

# ---- objects
ob_bottom = bpy.data.objects.new('bottom', me_roadstraightlong)
ob_top = bpy.data.objects.new('top', me_roadstraightlong)
ob_bottomrightcorner = bpy.data.objects.new('bottomRightCorner', me_roadcornersmall)
ob_toprightcorner = bpy.data.objects.new('topRightCorner', me_roadcornersmall)
ob_bottomleftcorner = bpy.data.objects.new('bottomLeftCorner', me_roadcornersmall)
ob_right = bpy.data.objects.new('right', me_roadstraightlong)
ob_left = bpy.data.objects.new('left', me_roadstraightlong)
ob_topleftcorner = bpy.data.objects.new('topLeftCorner', me_roadcornersmall)
ob_lamp = bpy.data.objects.new('Lamp', light_lamp)
ob_camera = bpy.data.objects.new('Camera', cam_camera)

# ---- transforms, parenting, visibility, modifiers, constraints
ob_bottom.location = (-1.5, 6.0, 0.0)
ob_bottom.rotation_euler = (1.571, 0.0, 1.571)
ob_bottom.scale = (0.3, 0.3, 0.15)
ob_bottom.lineart.crease_threshold = 0.0
ob_top.location = (-1.5, -3.0, 0.0)
ob_top.rotation_euler = (1.571, 0.0, 1.571)
ob_top.scale = (0.3, 0.3, 0.15)
ob_top.lineart.crease_threshold = 0.0
ob_bottomrightcorner.location = (-4.5, 3.0, 0.0)
ob_bottomrightcorner.rotation_euler = (1.571, -0.0, 3.142)
ob_bottomrightcorner.scale = (0.3, 0.3, 0.3)
ob_bottomrightcorner.lineart.crease_threshold = 0.0
ob_toprightcorner.location = (-1.5, -6.0, 0.0)
ob_toprightcorner.rotation_euler = (1.571, 0.0, -1.571)
ob_toprightcorner.scale = (0.3, 0.3, 0.3)
ob_toprightcorner.lineart.crease_threshold = 0.0
ob_bottomleftcorner.location = (1.5, 6.0, 0.0)
ob_bottomleftcorner.rotation_euler = (1.571, -0.0, 1.571)
ob_bottomleftcorner.scale = (0.3, 0.3, 0.3)
ob_bottomleftcorner.lineart.crease_threshold = 0.0
ob_right.location = (-1.5, 3.0, 0.0)
ob_right.rotation_euler = (1.571, -0.0, 0.0)
ob_right.scale = (0.3, 0.3, 0.3)
ob_right.lineart.crease_threshold = 0.0
ob_left.location = (4.5, 3.0, 0.0)
ob_left.rotation_euler = (1.571, -0.0, 0.0)
ob_left.scale = (0.3, 0.3, 0.3)
ob_left.lineart.crease_threshold = 0.0
ob_topleftcorner.location = (4.5, -3.0, 0.0)
ob_topleftcorner.rotation_euler = (1.571, -0.0, 0.0)
ob_topleftcorner.scale = (0.3, 0.3, 0.3)
ob_topleftcorner.lineart.crease_threshold = 0.0
ob_lamp.location = (4.076, 1.005, 5.904)
ob_lamp.rotation_euler = (0.6503, 0.05522, 1.866)
ob_lamp.lock_rotations_4d = False
ob_lamp.empty_display_type = 'ARROWS'
ob_lamp.color = (0.0, 0.0, 0.0, 0.0)
ob_lamp.lineart.crease_threshold = 0.0
ob_camera.location = (7.481, -6.508, 5.344)
ob_camera.rotation_euler = (1.109, 0.0, 0.8149)
ob_camera.lock_rotations_4d = False
ob_camera.empty_display_type = 'ARROWS'
ob_camera.color = (0.0, 0.0, 0.0, 0.0)
ob_camera.display_type = 'WIRE'
ob_camera.lineart.crease_threshold = 0.0

# ---- collection membership
col_collection_1.objects.link(ob_bottom)
col_collection_1.objects.link(ob_top)
col_collection_1.objects.link(ob_bottomrightcorner)
col_collection_1.objects.link(ob_toprightcorner)
col_collection_1.objects.link(ob_bottomleftcorner)
col_collection_1.objects.link(ob_right)
col_collection_1.objects.link(ob_left)
col_collection_1.objects.link(ob_topleftcorner)
col_collection_1.objects.link(ob_lamp)
col_collection_1.objects.link(ob_camera)

# ---- scene / render settings (as saved in the file)
scene.camera = ob_camera
scene.frame_start = 1; scene.frame_end = 250; scene.frame_set(1)
scene.render.engine = 'BLENDER_EEVEE_NEXT'
scene.render.resolution_percentage = 50
scene.render.dither_intensity = 0.0
scene.cycles.use_denoising = False
scene.cycles.samples = 128
scene.cycles.sampling_pattern = 'TABULATED_SOBOL'
scene.cycles.use_adaptive_sampling = False
scene.cycles.use_light_tree = False
scene.cycles.blur_glossy = 0.0
scene.cycles.sample_clamp_indirect = 0.0
scene.view_settings.view_transform = 'Standard'
bpy.context.view_layer.update()
